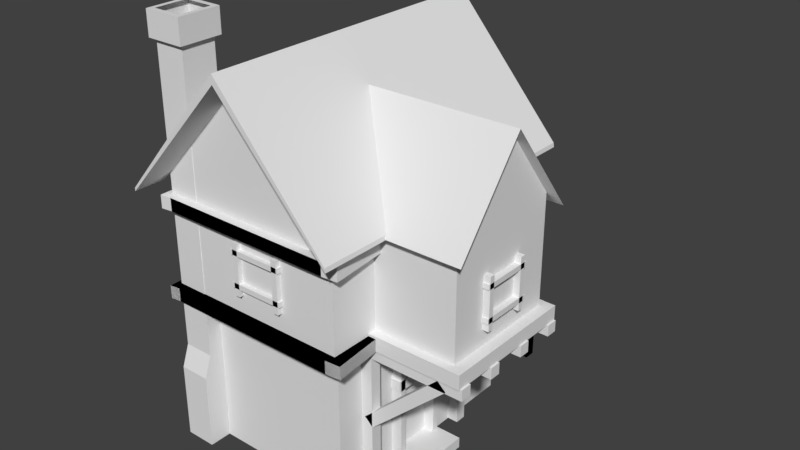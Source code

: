 # Source: house.blend  (saved by Blender 2.78.0; exported with 4.5.12 LTS)
import bpy
from mathutils import Matrix  # noqa: F401  (used for matrix-valued properties, if any)

bpy.ops.wm.read_factory_settings(use_empty=True)
scene = bpy.context.scene
scene.name = 'Scene'

# ---- collections
col_collection_1 = bpy.data.collections.new('Collection 1'); scene.collection.children.link(col_collection_1)

# ---- world
world_world = bpy.data.worlds.new('World'); scene.world = world_world
world_world.color = (0.05088, 0.05088, 0.05088)
world_world.use_sun_shadow = False
world_world.sun_shadow_jitter_overblur = 0.0
world_world.cycles.sampling_method = 'MANUAL'

# ---- meshes
me_cube_001 = bpy.data.meshes.new('Cube.001')
me_cube_001.from_pydata([(-1.377, -1.865, 0.008113), (-1.377, -1.865, 2.483), (-1.377, 1.865, 0.008113), (-1.377, 1.865, 2.483), (1.295, -1.865, 0.008113), (1.295, -1.865, 2.483), (1.295, 1.865, 0.008113), (1.295, 1.865, 2.483), (-1.377, -1.865, 2.483), (-1.377, 1.865, 2.483), (1.295, -1.865, 2.483), (1.295, 1.865, 2.483), (-1.546, -2.1, 2.483), (-1.546, 2.1, 2.483), (1.464, -2.1, 2.483), (1.464, 2.1, 2.483), (-1.546, -2.1, 4.59), (-1.546, 2.1, 4.59), (1.464, -2.1, 4.59), (1.464, 2.1, 4.59), (-0.04098, -2.1, 6.235), (-0.04098, 2.1, 6.235), (-1.877, -2.563, 4.297), (-1.877, 2.563, 4.297), (1.795, 2.563, 4.297), (1.795, -2.563, 4.297), (-0.04098, -2.563, 6.305), (-0.04098, 2.563, 6.305), (-1.874, -2.563, 4.355), (-1.874, 2.563, 4.355), (1.784, 2.563, 4.366), (1.784, -2.563, 4.366), (-0.04098, -2.563, 6.454), (-0.04098, 2.563, 6.454), (2.842, -0.2736, 5.798), (3.024, 0.8948, 4.311), (0.5012, 0.8948, 4.311), (0.6829, 0.7264, 4.518), (2.842, 0.7264, 4.518), (0.6829, -1.274, 4.518), (2.842, -1.274, 4.518), (2.842, 0.7264, 4.518), (2.842, 0.7264, 2.73), (2.842, -1.274, 4.518), (2.842, -1.274, 2.73), (0.6829, 0.7264, 4.518), (0.6829, 0.7264, 2.73), (0.6829, -1.274, 4.518), (0.6829, -1.274, 2.73), (3.024, -1.442, 4.311), (0.5012, -1.442, 4.311), (0.5012, -0.2736, 5.807), (3.024, -0.2736, 5.807), (0.5012, -0.2736, 5.807), (3.024, -0.2736, 5.807), (0.6829, -1.274, 2.484), (2.842, -1.274, 2.484), (2.842, 0.7264, 2.484), (0.6829, 0.7264, 2.484), (-1.151, 2.004, 2.612), (-1.151, 2.004, 2.992), (-1.151, 3.181, 2.612), (-1.151, 3.181, 2.992), (1.304, 2.004, 2.612), (1.304, 2.004, 2.992), (1.304, 3.181, 2.612), (1.304, 3.181, 2.992), (-1.014, 2.07, 2.992), (-1.014, 3.115, 2.992), (1.167, 2.07, 2.992), (1.167, 3.115, 2.992), (-0.9893, 2.082, 2.992), (-0.9893, 3.104, 2.992), (1.142, 2.082, 2.992), (1.142, 3.104, 2.992), (-1.546, 2.1, 2.483), (1.464, 2.1, 2.483), (-1.546, 2.1, 4.59), (1.464, 2.1, 4.59), (-0.4488, 2.1, 3.997), (-0.4488, 2.1, 2.615), (0.4372, 2.1, 2.615), (0.4372, 2.1, 3.997), (-0.4488, 1.714, 3.997), (-0.4488, 1.714, 2.615), (0.4372, 1.714, 2.615), (0.4372, 1.714, 3.997), (-1.519, -2.242, 2.475), (-1.519, -2.242, 2.691), (-1.535, -2.079, 2.475), (-1.535, -2.079, 2.691), (1.416, -2.242, 2.475), (1.416, -2.242, 2.691), (1.401, -2.079, 2.475), (1.401, -2.079, 2.691), (-1.529, -2.242, 2.475), (-1.529, -2.242, 2.691), (1.406, -2.242, 2.475), (1.406, -2.242, 2.691), (-1.519, -2.242, 2.475), (-1.53, -2.24, 2.475), (-1.53, -2.24, 2.691), (-1.706, -2.262, 2.475), (-1.706, -2.262, 2.691), (-1.53, 1.967, 2.475), (-1.53, 1.967, 2.691), (-1.706, 1.945, 2.475), (-1.706, 1.945, 2.691), (-1.726, 2.084, 2.691), (-1.726, 2.084, 2.475), (-1.55, 2.106, 2.475), (-1.55, 2.106, 2.691), (1.654, -2.059, 2.691), (1.654, -2.059, 2.475), (1.669, -2.222, 2.475), (1.669, -2.222, 2.691), (1.401, -2.079, 2.691), (1.401, -2.079, 2.475), (1.654, -2.059, 2.691), (1.654, -2.059, 2.475), (1.324, -1.26, 2.691), (1.324, -1.26, 2.475), (1.577, -1.24, 2.691), (1.577, -1.24, 2.475), (0.6829, -1.418, 2.73), (2.842, -1.418, 2.73), (0.6829, -1.418, 2.484), (2.842, -1.418, 2.484), (0.6829, -1.418, 2.73), (2.842, -1.418, 2.73), (0.6829, -1.418, 2.484), (2.842, -1.418, 2.484), (3.031, -1.274, 2.484), (3.031, -1.274, 2.73), (3.031, -1.418, 2.484), (3.031, -1.418, 2.73), (2.842, 0.8579, 2.484), (2.842, 0.8579, 2.73), (3.031, 0.8579, 2.484), (3.031, 0.8579, 2.73), (2.842, 0.8622, 2.73), (0.6829, 0.8622, 2.73), (2.842, 0.8622, 2.484), (0.6829, 0.8622, 2.484), (-1.747, 2.232, 2.691), (-1.747, 2.232, 2.475), (-1.571, 2.254, 2.475), (-1.571, 2.254, 2.691), (-1.55, 2.106, 2.691), (-1.55, 2.106, 2.475), (-1.571, 2.254, 2.691), (-1.571, 2.254, 2.475), (-1.55, 2.106, 2.691), (-1.55, 2.106, 2.475), (-1.571, 2.254, 2.691), (-1.571, 2.254, 2.475), (1.466, 2.106, 2.691), (1.466, 2.106, 2.475), (1.445, 2.254, 2.691), (1.445, 2.254, 2.475), (1.601, 2.122, 2.691), (1.601, 2.122, 2.475), (1.579, 2.271, 2.691), (1.579, 2.271, 2.475), (1.656, 0.8023, 2.691), (1.656, 0.8023, 2.475), (1.791, 0.8191, 2.691), (1.791, 0.8191, 2.475), (-1.519, -2.242, 2.475), (-1.519, -2.242, 2.691), (-1.535, -2.079, 2.475), (-1.535, -2.079, 2.691), (1.416, -2.242, 2.475), (1.416, -2.242, 2.691), (1.401, -2.079, 2.475), (1.401, -2.079, 2.691), (-1.529, -2.242, 2.475), (-1.529, -2.242, 2.691), (1.406, -2.242, 2.475), (1.406, -2.242, 2.691), (-1.53, -2.24, 2.475), (-1.53, -2.24, 2.691), (-1.706, -2.262, 2.475), (-1.706, -2.262, 2.691), (-1.53, 1.967, 2.475), (-1.53, 1.967, 2.691), (-1.706, 1.945, 2.475), (-1.706, 1.945, 2.691), (-1.726, 2.084, 2.691), (-1.726, 2.084, 2.475), (-1.55, 2.106, 2.475), (-1.55, 2.106, 2.691), (1.654, -2.059, 2.691), (1.654, -2.059, 2.475), (1.669, -2.222, 2.475), (1.669, -2.222, 2.691), (1.401, -2.079, 2.691), (1.401, -2.079, 2.475), (1.654, -2.059, 2.691), (1.654, -2.059, 2.475), (1.324, -1.26, 2.691), (1.324, -1.26, 2.475), (1.577, -1.24, 2.691), (1.577, -1.24, 2.475), (3.031, -1.418, 2.484), (-1.747, 2.232, 2.691), (-1.747, 2.232, 2.475), (-1.571, 2.254, 2.475), (-1.571, 2.254, 2.691), (-1.55, 2.106, 2.691), (-1.55, 2.106, 2.475), (-1.571, 2.254, 2.691), (-1.571, 2.254, 2.475), (-1.55, 2.106, 2.691), (-1.55, 2.106, 2.475), (-1.571, 2.254, 2.691), (-1.571, 2.254, 2.475), (1.466, 2.106, 2.691), (1.466, 2.106, 2.475), (1.445, 2.254, 2.691), (1.445, 2.254, 2.475), (1.601, 2.122, 2.691), (1.601, 2.122, 2.475), (1.579, 2.271, 2.691), (1.579, 2.271, 2.475), (1.656, 0.8023, 2.691), (1.656, 0.8023, 2.475), (1.791, 0.8191, 2.691), (1.791, 0.8191, 2.475), (-1.519, -2.242, 3.97), (-1.519, -2.242, 4.186), (-1.535, -2.079, 3.97), (-1.535, -2.079, 4.186), (1.416, -2.242, 3.97), (1.416, -2.242, 4.186), (1.401, -2.079, 3.97), (1.401, -2.079, 4.186), (-1.529, -2.242, 3.97), (-1.529, -2.242, 4.186), (1.406, -2.242, 3.97), (1.406, -2.242, 4.186), (-1.53, -2.24, 3.97), (-1.53, -2.24, 4.186), (-1.706, -2.262, 3.97), (-1.706, -2.262, 4.186), (-1.53, 1.967, 3.97), (-1.53, 1.967, 4.186), (-1.706, 1.945, 3.97), (-1.706, 1.945, 4.186), (-1.726, 2.084, 4.186), (-1.726, 2.084, 3.97), (-1.55, 2.106, 3.97), (-1.55, 2.106, 4.186), (1.654, -2.059, 4.186), (1.654, -2.059, 3.97), (1.669, -2.222, 3.97), (1.669, -2.222, 4.186), (1.401, -2.079, 4.186), (1.401, -2.079, 3.97), (1.654, -2.059, 4.186), (1.654, -2.059, 3.97), (1.324, -1.26, 4.186), (1.324, -1.26, 3.97), (1.577, -1.24, 4.186), (1.577, -1.24, 3.97), (3.031, -1.418, 3.979), (-1.747, 2.232, 4.186), (-1.747, 2.232, 3.97), (-1.571, 2.254, 3.97), (-1.571, 2.254, 4.186), (-1.55, 2.106, 4.186), (-1.55, 2.106, 3.97), (-1.571, 2.254, 4.186), (-1.571, 2.254, 3.97), (-1.55, 2.106, 4.186), (-1.55, 2.106, 3.97), (-1.571, 2.254, 4.186), (-1.571, 2.254, 3.97), (1.466, 2.106, 4.186), (1.466, 2.106, 3.97), (1.445, 2.254, 4.186), (1.445, 2.254, 3.97), (1.601, 2.122, 4.186), (1.601, 2.122, 3.97), (1.579, 2.271, 4.186), (1.579, 2.271, 3.97), (1.656, 0.8023, 4.186), (1.656, 0.8023, 3.97), (1.791, 0.8191, 4.186), (1.791, 0.8191, 3.97), (1.22, -1.387, 2.308), (1.22, -1.387, 2.493), (1.22, -1.202, 2.308), (1.22, -1.202, 2.493), (1.42, -1.387, 2.308), (1.42, -1.387, 2.493), (1.42, -1.202, 2.308), (1.42, -1.202, 2.493), (3.06, -1.202, 2.493), (3.06, -1.202, 2.308), (3.06, -1.387, 2.308), (3.06, -1.387, 2.493), (1.22, -0.7305, 2.308), (1.22, -0.7305, 2.493), (1.22, -0.5454, 2.308), (1.22, -0.5454, 2.493), (1.42, -0.7305, 2.308), (1.42, -0.7305, 2.493), (1.42, -0.5454, 2.308), (1.42, -0.5454, 2.493), (3.06, -0.5454, 2.493), (3.06, -0.5454, 2.308), (3.06, -0.7305, 2.308), (3.06, -0.7305, 2.493), (1.22, -0.02936, 2.308), (1.22, -0.02936, 2.493), (1.22, 0.1558, 2.308), (1.22, 0.1558, 2.493), (1.42, -0.02936, 2.308), (1.42, -0.02936, 2.493), (1.42, 0.1558, 2.308), (1.42, 0.1558, 2.493), (3.06, 0.1558, 2.493), (3.06, 0.1558, 2.308), (3.06, -0.02936, 2.308), (3.06, -0.02936, 2.493), (1.22, 0.667, 2.308), (1.22, 0.667, 2.493), (1.22, 0.8522, 2.308), (1.22, 0.8522, 2.493), (1.42, 0.667, 2.308), (1.42, 0.667, 2.493), (1.42, 0.8522, 2.308), (1.42, 0.8522, 2.493), (3.06, 0.8522, 2.493), (3.06, 0.8522, 2.308), (3.06, 0.667, 2.308), (3.06, 0.667, 2.493), (1.283, -1.387, 2.326), (1.483, -1.387, 2.326), (1.283, -1.202, 2.326), (1.483, -1.202, 2.326), (1.283, -1.387, 2.141), (1.483, -1.387, 2.141), (1.283, -1.202, 2.141), (1.483, -1.202, 2.141), (1.483, -1.202, 0.6225), (1.283, -1.202, 0.6225), (1.283, -1.387, 0.6225), (1.483, -1.387, 0.6225), (1.483, -1.202, 0.6225), (1.283, -1.202, 0.6225), (1.283, -1.387, 0.6225), (1.483, -1.387, 0.6225), (1.483, -1.202, 0.6225), (1.283, -1.202, 0.6225), (1.283, -1.387, 0.6225), (1.483, -1.387, 0.6225), (1.483, -1.202, 2.141), (1.483, -1.387, 2.141), (1.483, -1.202, 0.6225), (1.483, -1.387, 0.6225), (1.483, -1.202, 0.01902), (1.283, -1.202, 0.01902), (1.283, -1.387, 0.01902), (1.483, -1.387, 0.01902), (1.283, 0.673, 2.326), (1.483, 0.673, 2.326), (1.283, 0.8582, 2.326), (1.483, 0.8582, 2.326), (1.283, 0.673, 2.141), (1.483, 0.673, 2.141), (1.283, 0.8582, 2.141), (1.483, 0.8582, 2.141), (1.483, 0.8582, 0.6225), (1.283, 0.8582, 0.6225), (1.283, 0.673, 0.6225), (1.483, 0.673, 0.6225), (1.483, 0.8582, 0.6225), (1.283, 0.8582, 0.6225), (1.283, 0.673, 0.6225), (1.483, 0.673, 0.6225), (1.483, 0.8582, 0.6225), (1.283, 0.8582, 0.6225), (1.283, 0.673, 0.6225), (1.483, 0.673, 0.6225), (1.483, 0.8582, 2.141), (1.483, 0.673, 2.141), (1.483, 0.8582, 0.6225), (1.483, 0.673, 0.6225), (1.483, 0.8582, 0.01902), (1.283, 0.8582, 0.01902), (1.283, 0.673, 0.01902), (1.483, 0.673, 0.01902), (1.49, -1.387, 1.125), (1.348, -1.387, 1.256), (1.49, -1.202, 1.125), (1.348, -1.202, 1.256), (1.631, -1.387, 1.256), (1.49, -1.387, 1.387), (1.631, -1.202, 1.256), (1.49, -1.202, 1.387), (2.649, -1.202, 2.461), (2.79, -1.202, 2.33), (2.79, -1.387, 2.33), (2.649, -1.387, 2.461), (1.49, 0.6702, 1.125), (1.348, 0.6702, 1.256), (1.49, 0.8553, 1.125), (1.348, 0.8553, 1.256), (1.631, 0.6702, 1.256), (1.49, 0.6702, 1.387), (1.631, 0.8553, 1.256), (1.49, 0.8553, 1.387), (2.649, 0.8553, 2.461), (2.79, 0.8553, 2.33), (2.79, 0.6702, 2.33), (2.649, 0.6702, 2.461), (1.472, 0.1992, 0.1869), (1.472, 0.1992, 0.008573), (1.472, -0.7381, 0.1869), (1.472, -0.7381, 0.008573), (1.273, 0.1992, 0.1869), (1.273, 0.1992, 0.008573), (1.273, -0.7381, 0.1869), (1.273, -0.7381, 0.008573), (1.273, -0.7381, 1.371), (1.273, -0.7381, 1.549), (1.273, 0.1992, 1.371), (1.273, 0.1992, 1.549), (1.472, -0.7381, 1.371), (1.472, -0.7381, 1.549), (1.472, 0.1992, 1.371), (1.472, 0.1992, 1.549), (1.273, -0.6202, 0.01401), (1.273, -0.715, 0.01401), (1.273, -0.6202, 1.778), (1.273, -0.715, 1.778), (1.472, -0.6202, 0.01401), (1.472, -0.715, 0.01401), (1.472, -0.6202, 1.778), (1.472, -0.715, 1.778), (1.273, 0.1562, 0.01401), (1.273, 0.06144, 0.01401), (1.273, 0.1562, 1.778), (1.273, 0.06144, 1.778), (1.472, 0.1562, 0.01401), (1.472, 0.06144, 0.01401), (1.472, 0.1562, 1.778), (1.472, 0.06144, 1.778), (2.948, 0.1505, 3.202), (2.948, 0.1505, 3.116), (2.948, -0.6981, 3.202), (2.948, -0.6981, 3.116), (2.818, 0.1505, 3.202), (2.818, 0.1505, 3.116), (2.818, -0.6981, 3.202), (2.818, -0.6981, 3.116), (2.818, -0.6981, 3.646), (2.818, -0.6981, 3.731), (2.818, 0.1505, 3.646), (2.818, 0.1505, 3.731), (2.948, -0.6981, 3.646), (2.948, -0.6981, 3.731), (2.948, 0.1505, 3.646), (2.948, 0.1505, 3.731), (2.818, -0.5914, 2.993), (2.818, -0.6772, 2.993), (2.818, -0.5914, 3.841), (2.818, -0.6772, 3.841), (2.948, -0.5914, 2.993), (2.948, -0.6772, 2.993), (2.948, -0.5914, 3.841), (2.948, -0.6772, 3.841), (2.818, 0.1116, 2.993), (2.818, 0.02583, 2.993), (2.818, 0.1116, 3.841), (2.818, 0.02583, 3.841), (2.948, 0.1116, 2.993), (2.948, 0.02583, 2.993), (2.948, 0.1116, 3.841), (2.948, 0.02583, 3.841), (-1.316, -0.632, 2.04), (-1.316, -0.7836, 2.04), (-1.316, -0.632, 0.9128), (-1.316, -0.7836, 0.9128), (-1.446, 0.61, 2.04), (-1.446, 0.4584, 2.04), (-1.446, 0.61, 0.9128), (-1.446, 0.4584, 0.9128), (-1.316, 0.61, 2.04), (-1.316, 0.4584, 2.04), (-1.316, 0.61, 0.9128), (-1.316, 0.4584, 0.9128), (-1.446, -0.8523, 1.894), (-1.446, -0.8523, 1.78), (-1.446, 0.6469, 1.894), (-1.446, 0.6469, 1.78), (-1.316, -0.8523, 1.894), (-1.316, -0.8523, 1.78), (-1.316, 0.6469, 1.894), (-1.316, 0.6469, 1.78), (-1.316, 0.6469, 1.077), (-1.316, 0.6469, 1.191), (-1.316, -0.8523, 1.077), (-1.316, -0.8523, 1.191), (-1.446, 0.6469, 1.077), (-1.446, 0.6469, 1.191), (-1.446, -0.8523, 1.077), (-1.446, -0.8523, 1.191), (1.885, 0.1992, 0.008573), (1.885, 0.1992, 0.1869), (1.885, -0.7381, 0.008573), (1.885, -0.7381, 0.1869), (-0.4001, -2.056, 3.202), (-0.4001, -2.056, 3.116), (0.516, -2.056, 3.202), (0.516, -2.056, 3.116), (-0.4001, -2.176, 3.202), (-0.4001, -2.176, 3.116), (0.516, -2.176, 3.202), (0.516, -2.176, 3.116), (0.516, -2.176, 3.646), (0.516, -2.176, 3.731), (-0.4001, -2.176, 3.646), (-0.4001, -2.176, 3.731), (0.516, -2.056, 3.646), (0.516, -2.056, 3.731), (-0.4001, -2.056, 3.646), (-0.4001, -2.056, 3.731), (0.4008, -2.176, 2.993), (0.4934, -2.176, 2.993), (0.4008, -2.176, 3.841), (0.4934, -2.176, 3.841), (0.4008, -2.056, 2.993), (0.4934, -2.056, 2.993), (0.4008, -2.056, 3.841), (0.4934, -2.056, 3.841), (-0.3582, -2.176, 2.993), (-0.2655, -2.176, 2.993), (-0.3582, -2.176, 3.841), (-0.2655, -2.176, 3.841), (-0.3582, -2.056, 2.993), (-0.2655, -2.056, 2.993), (-0.3582, -2.056, 3.841), (-0.2655, -2.056, 3.841), (-1.446, -0.7836, 0.9128), (-1.446, -0.632, 0.9128), (-1.446, -0.7836, 2.04), (-1.446, -0.632, 2.04), (-0.6586, 1.865, 2.046), (-0.6586, 1.865, 0.5879), (0.4608, 1.865, 0.5879), (0.4608, 1.865, 2.046), (0.7917, 2.897, 0.2149), (0.7917, 2.897, 0.01314), (0.7917, 1.758, 0.2149), (0.7917, 1.758, 0.01314), (-1.367, 2.897, 0.2149), (-1.367, 2.897, 0.01314), (-1.367, 1.758, 0.2149), (-1.367, 1.758, 0.01314), (0.7143, 1.795, 0.2149), (0.7143, 2.64, 0.2149), (-0.8806, 2.64, 0.2149), (-0.8806, 1.795, 0.2149), (-1.103, 2.758, 0.2149), (0.7653, 2.758, 0.2149), (-1.103, 1.781, 0.2149), (0.7653, 1.781, 0.2149), (0.7143, 1.795, 0.2149), (-0.8806, 1.795, 0.2149), (0.7143, 2.64, 0.2149), (-0.8806, 2.64, 0.2149), (0.7143, 1.795, 0.5859), (-0.8806, 1.795, 0.5859), (0.7143, 2.64, 0.5859), (-0.8806, 2.64, 0.5859), (-0.8806, 2.64, 0.3641), (0.7143, 2.64, 0.3641), (-0.8806, 1.795, 0.3641), (-1.103, 1.781, 0.3641), (-1.103, 2.758, 0.3641), (0.7653, 2.758, 0.3641), (0.7933, 2.64, 0.2149), (0.7933, 1.795, 0.2149), (0.7933, 2.64, 0.5859), (0.7933, 1.795, 0.5859), (1.079, 2.963, 2.434), (1.079, 2.963, 2.626), (1.079, 3.155, 2.434), (1.079, 3.155, 2.626), (1.286, 2.963, 2.434), (1.286, 2.963, 2.626), (1.286, 3.155, 2.434), (1.286, 3.155, 2.626), (1.079, 3.155, 2.434), (1.079, 2.963, 2.434), (1.286, 3.155, 2.434), (1.286, 2.963, 2.434), (1.079, 3.155, 0.08616), (1.079, 2.963, 0.08616), (1.286, 3.155, 0.08616), (1.286, 2.963, 0.08616), (-1.137, 3.155, 2.434), (-1.137, 2.963, 2.434), (-0.9292, 3.155, 2.434), (-0.9292, 2.963, 2.434), (-1.137, 3.155, 0.08616), (-1.137, 2.963, 0.08616), (-0.9292, 3.155, 0.08616), (-0.9292, 2.963, 0.08616), (-1.137, 3.155, -0.003992), (-1.137, 2.963, -0.003992), (-0.9292, 3.155, -0.003992), (-0.9292, 2.963, -0.003992), (1.286, 2.963, -0.003992), (1.286, 3.155, -0.003992), (1.079, 2.963, -0.003992), (1.079, 3.155, -0.003992), (1.286, 2.963, 0.08616), (1.286, 3.155, 0.08616), (1.079, 2.963, 0.08616), (1.079, 3.155, 0.08616), (1.286, 2.963, 2.434), (1.286, 3.155, 2.434), (1.079, 2.963, 2.434), (1.079, 3.155, 2.434), (1.286, 3.155, 2.626), (1.286, 3.155, 2.434), (1.286, 2.963, 2.626), (1.286, 2.963, 2.434), (1.079, 3.155, 2.626), (1.079, 3.155, 2.434), (1.079, 2.963, 2.626), (1.079, 2.963, 2.434), (1.079, 3.155, -0.003992), (1.079, 2.963, -0.003992), (1.286, 3.155, -0.003992), (1.286, 2.963, -0.003992), (-0.9292, 3.155, 2.626), (-0.9292, 3.155, 2.434), (-0.9292, 2.963, 2.626), (-0.9292, 2.963, 2.434), (-1.137, 3.155, 2.626), (-1.137, 3.155, 2.434), (-1.137, 2.963, 2.626), (-1.137, 2.963, 2.434), (-1.633, -2.238, 0.01024), (-1.633, -2.238, 1.258), (-1.633, -1.281, 0.01024), (-1.633, -1.281, 1.258), (-1.122, -2.238, 0.01024), (-1.122, -2.238, 1.258), (-1.122, -1.54, 0.01024), (-1.122, -1.54, 1.258), (-1.122, -1.54, 1.258), (-1.633, -2.109, 6.485), (-1.633, -1.54, 6.485), (-1.122, -1.54, 6.485), (-1.122, -2.109, 6.485), (-1.699, -2.182, 6.485), (-1.699, -1.466, 6.485), (-1.056, -1.466, 6.485), (-1.056, -2.182, 6.485), (-1.699, -2.182, 6.886), (-1.699, -1.466, 6.886), (-1.056, -1.466, 6.886), (-1.056, -2.182, 6.886), (-1.621, -2.095, 6.886), (-1.621, -1.553, 6.886), (-1.134, -1.553, 6.886), (-1.134, -2.095, 6.886), (-0.6586, 1.571, 2.046), (-0.6586, 1.571, 0.5879), (0.4608, 1.571, 0.5879), (0.4608, 1.571, 2.046), (-1.122, -2.109, 2.565), (-1.122, -2.109, 3.871), (-1.122, -2.109, 5.178), (-1.633, -2.109, 5.178), (-1.633, -2.109, 3.871), (-1.633, -2.109, 2.565), (-1.633, -1.54, 2.565), (-1.633, -1.54, 3.871), (-1.633, -1.54, 5.178), (-1.122, -1.54, 5.178), (-1.122, -1.54, 3.871), (-1.122, -1.54, 2.565), (-1.633, -2.109, 2.267), (-1.633, -2.109, 1.94), (-1.633, -2.109, 1.613), (-1.122, -1.54, 2.267), (-1.122, -1.54, 1.94), (-1.122, -1.54, 1.613), (-1.122, -2.109, 1.613), (-1.122, -2.109, 1.94), (-1.122, -2.109, 2.267), (-1.633, -1.54, 1.613), (-1.633, -1.54, 1.94), (-1.633, -1.54, 2.267)], [], [(0, 1, 3, 2), (3, 7, 553, 550), (6, 7, 5, 4), (4, 5, 1, 0), (2, 6, 4, 0), (7, 3, 9, 11), (10, 11, 15, 14), (5, 7, 11, 10), (3, 1, 8, 9), (1, 5, 10, 8), (13, 12, 16, 17), (9, 8, 12, 13), (8, 10, 14, 12), (11, 9, 13, 15), (16, 18, 20), (12, 14, 18, 16), (17, 19, 78, 77), (14, 15, 19, 18), (19, 17, 21), (16, 20, 26, 22), (20, 18, 25, 26), (26, 25, 31, 32), (25, 24, 30, 31), (18, 19, 24, 25), (21, 17, 23, 27), (17, 16, 22, 23), (19, 21, 27, 24), (31, 30, 33, 32), (29, 28, 32, 33), (22, 26, 32, 28), (23, 22, 28, 29), (27, 23, 29, 33), (24, 27, 33, 30), (50, 49, 52, 51), (47, 43, 40, 39), (43, 41, 38, 40), (41, 45, 37, 38), (40, 38, 34), (58, 46, 141, 143), (46, 45, 41, 42), (44, 43, 47, 48), (42, 41, 43, 44), (39, 40, 49, 50), (35, 36, 51, 52), (38, 37, 36, 35), (34, 38, 35, 52), (40, 34, 52, 49), (52, 51, 53, 54), (58, 57, 56, 55), (56, 44, 137, 136), (42, 44, 56, 57), (59, 60, 62, 61), (61, 62, 66, 65), (65, 66, 64, 63), (13, 17, 77, 75), (61, 65, 63, 59), (64, 66, 70, 69), (68, 67, 71, 72), (62, 60, 67, 68), (19, 15, 76, 78), (66, 62, 68, 70), (15, 13, 75, 76), (77, 78, 82, 79), (70, 68, 72, 74), (69, 70, 74, 73), (81, 80, 84, 85), (78, 76, 81, 82), (76, 75, 80, 81), (75, 77, 79, 80), (85, 84, 83, 86), (79, 82, 86, 83), (80, 79, 83, 84), (82, 81, 85, 86), (87, 88, 90, 89), (89, 90, 94, 93), (91, 93, 113, 114), (91, 92, 88, 87), (89, 93, 91, 87), (94, 90, 88, 92), (97, 98, 96, 95), (100, 101, 103, 102), (102, 103, 107, 106), (105, 104, 110, 111), (104, 105, 101, 100), (102, 106, 104, 100), (107, 103, 101, 105), (110, 109, 145, 146), (104, 106, 109, 110), (107, 105, 111, 108), (106, 107, 108, 109), (113, 112, 115, 114), (94, 92, 115, 112), (113, 93, 117, 119), (92, 91, 114, 115), (116, 118, 122, 120), (112, 113, 119, 118), (94, 112, 118, 116), (93, 94, 116, 117), (121, 120, 122, 123), (118, 119, 123, 122), (119, 117, 121, 123), (117, 116, 120, 121), (124, 126, 130, 128), (48, 55, 126, 124), (44, 48, 124, 125), (55, 56, 127, 126), (129, 128, 130, 131), (125, 124, 128, 129), (127, 125, 129, 131), (126, 127, 131, 130), (132, 133, 135, 134), (127, 56, 132, 134), (125, 127, 134, 135), (44, 125, 135, 133), (136, 137, 139, 138), (44, 133, 139, 137), (133, 132, 138, 139), (132, 56, 136, 138), (141, 140, 142, 143), (57, 58, 143, 142), (46, 42, 140, 141), (42, 57, 142, 140), (145, 144, 147, 146), (108, 111, 147, 144), (109, 108, 144, 145), (147, 111, 148, 150), (150, 148, 152, 154), (110, 146, 151, 149), (146, 147, 150, 151), (111, 110, 149, 148), (155, 154, 158, 159), (151, 150, 154, 155), (149, 151, 155, 153), (148, 149, 153, 152), (157, 159, 163, 161), (153, 155, 159, 157), (152, 153, 157, 156), (154, 152, 156, 158), (160, 161, 163, 162), (157, 161, 167, 165), (158, 156, 160, 162), (159, 158, 162, 163), (164, 165, 167, 166), (156, 157, 165, 164), (160, 156, 164, 166), (161, 160, 166, 167), (168, 169, 171, 170), (170, 171, 175, 174), (172, 174, 193, 194), (172, 173, 169, 168), (170, 174, 172, 168), (175, 171, 169, 173), (178, 179, 177, 176), (180, 181, 183, 182), (182, 183, 187, 186), (185, 184, 190, 191), (184, 185, 181, 180), (182, 186, 184, 180), (187, 183, 181, 185), (190, 189, 206, 207), (184, 186, 189, 190), (187, 185, 191, 188), (186, 187, 188, 189), (193, 192, 195, 194), (175, 173, 195, 192), (193, 174, 197, 199), (173, 172, 194, 195), (196, 198, 202, 200), (192, 193, 199, 198), (175, 192, 198, 196), (174, 175, 196, 197), (201, 200, 202, 203), (198, 199, 203, 202), (199, 197, 201, 203), (197, 196, 200, 201), (206, 205, 208, 207), (188, 191, 208, 205), (189, 188, 205, 206), (208, 191, 209, 211), (211, 209, 213, 215), (190, 207, 212, 210), (207, 208, 211, 212), (191, 190, 210, 209), (216, 215, 219, 220), (212, 211, 215, 216), (210, 212, 216, 214), (209, 210, 214, 213), (218, 220, 224, 222), (214, 216, 220, 218), (213, 214, 218, 217), (215, 213, 217, 219), (221, 222, 224, 223), (218, 222, 228, 226), (219, 217, 221, 223), (220, 219, 223, 224), (225, 226, 228, 227), (217, 218, 226, 225), (221, 217, 225, 227), (222, 221, 227, 228), (229, 230, 232, 231), (231, 232, 236, 235), (233, 235, 254, 255), (233, 234, 230, 229), (231, 235, 233, 229), (236, 232, 230, 234), (239, 240, 238, 237), (241, 242, 244, 243), (243, 244, 248, 247), (246, 245, 251, 252), (245, 246, 242, 241), (243, 247, 245, 241), (248, 244, 242, 246), (251, 250, 267, 268), (245, 247, 250, 251), (248, 246, 252, 249), (247, 248, 249, 250), (254, 253, 256, 255), (236, 234, 256, 253), (254, 235, 258, 260), (234, 233, 255, 256), (257, 259, 263, 261), (253, 254, 260, 259), (236, 253, 259, 257), (235, 236, 257, 258), (262, 261, 263, 264), (259, 260, 264, 263), (260, 258, 262, 264), (258, 257, 261, 262), (267, 266, 269, 268), (249, 252, 269, 266), (250, 249, 266, 267), (269, 252, 270, 272), (272, 270, 274, 276), (251, 268, 273, 271), (268, 269, 272, 273), (252, 251, 271, 270), (277, 276, 280, 281), (273, 272, 276, 277), (271, 273, 277, 275), (270, 271, 275, 274), (279, 281, 285, 283), (275, 277, 281, 279), (274, 275, 279, 278), (276, 274, 278, 280), (282, 283, 285, 284), (279, 283, 289, 287), (280, 278, 282, 284), (281, 280, 284, 285), (286, 287, 289, 288), (278, 279, 287, 286), (282, 278, 286, 288), (283, 282, 288, 289), (299, 298, 301, 300), (292, 293, 297, 296), (296, 297, 298, 299), (294, 295, 291, 290), (292, 296, 294, 290), (297, 293, 291, 295), (295, 294, 300, 301), (294, 296, 299, 300), (297, 295, 301, 298), (311, 310, 313, 312), (304, 305, 309, 308), (308, 309, 310, 311), (306, 307, 303, 302), (304, 308, 306, 302), (309, 305, 303, 307), (307, 306, 312, 313), (306, 308, 311, 312), (309, 307, 313, 310), (323, 322, 325, 324), (316, 317, 321, 320), (320, 321, 322, 323), (318, 319, 315, 314), (316, 320, 318, 314), (321, 317, 315, 319), (319, 318, 324, 325), (318, 320, 323, 324), (321, 319, 325, 322), (335, 334, 337, 336), (328, 329, 333, 332), (332, 333, 334, 335), (330, 331, 327, 326), (328, 332, 330, 326), (333, 329, 327, 331), (331, 330, 336, 337), (330, 332, 335, 336), (333, 331, 337, 334), (346, 349, 353, 350), (340, 341, 345, 344), (344, 345, 346, 347), (342, 343, 339, 338), (340, 344, 342, 338), (345, 341, 339, 343), (343, 342, 348, 349), (342, 344, 347, 348), (349, 346, 360, 361), (353, 352, 356, 357), (347, 346, 350, 351), (349, 348, 352, 353), (348, 347, 351, 352), (354, 357, 365, 362), (352, 351, 355, 356), (350, 353, 357, 354), (351, 350, 354, 355), (358, 359, 361, 360), (345, 343, 359, 358), (343, 349, 361, 359), (346, 345, 358, 360), (363, 362, 365, 364), (355, 354, 362, 363), (357, 356, 364, 365), (356, 355, 363, 364), (374, 377, 381, 378), (368, 369, 373, 372), (372, 373, 374, 375), (370, 371, 367, 366), (368, 372, 370, 366), (373, 369, 367, 371), (371, 370, 376, 377), (370, 372, 375, 376), (377, 374, 388, 389), (381, 380, 384, 385), (375, 374, 378, 379), (377, 376, 380, 381), (376, 375, 379, 380), (382, 385, 393, 390), (380, 379, 383, 384), (378, 381, 385, 382), (379, 378, 382, 383), (386, 387, 389, 388), (373, 371, 387, 386), (371, 377, 389, 387), (374, 373, 386, 388), (391, 390, 393, 392), (383, 382, 390, 391), (385, 384, 392, 393), (384, 383, 391, 392), (403, 402, 405, 404), (396, 397, 401, 400), (400, 401, 402, 403), (398, 399, 395, 394), (396, 400, 398, 394), (401, 397, 395, 399), (399, 398, 404, 405), (398, 400, 403, 404), (401, 399, 405, 402), (415, 414, 417, 416), (408, 409, 413, 412), (412, 413, 414, 415), (410, 411, 407, 406), (408, 412, 410, 406), (413, 409, 407, 411), (411, 410, 416, 417), (410, 412, 415, 416), (413, 411, 417, 414), (418, 422, 424, 420), (423, 419, 421, 425), (421, 420, 424, 425), (420, 421, 512, 513), (423, 422, 418, 419), (425, 424, 422, 423), (426, 427, 429, 428), (428, 429, 433, 432), (432, 433, 431, 430), (430, 431, 427, 426), (428, 432, 430, 426), (433, 429, 427, 431), (434, 435, 437, 436), (436, 437, 441, 440), (440, 441, 439, 438), (438, 439, 435, 434), (436, 440, 438, 434), (441, 437, 435, 439), (442, 443, 445, 444), (444, 445, 449, 448), (448, 449, 447, 446), (446, 447, 443, 442), (444, 448, 446, 442), (449, 445, 443, 447), (450, 454, 456, 452), (455, 451, 453, 457), (453, 452, 456, 457), (451, 450, 452, 453), (455, 454, 450, 451), (457, 456, 454, 455), (458, 459, 461, 460), (460, 461, 465, 464), (464, 465, 463, 462), (462, 463, 459, 458), (460, 464, 462, 458), (465, 461, 459, 463), (466, 467, 469, 468), (468, 469, 473, 472), (472, 473, 471, 470), (470, 471, 467, 466), (468, 472, 470, 466), (473, 469, 467, 471), (474, 475, 477, 476), (476, 477, 481, 480), (480, 481, 479, 478), (478, 479, 475, 474), (476, 480, 478, 474), (481, 477, 475, 479), (483, 482, 549, 548), (485, 484, 482, 483), (486, 490, 492, 488), (491, 487, 489, 493), (489, 488, 492, 493), (487, 486, 488, 489), (491, 490, 486, 487), (493, 492, 490, 491), (494, 498, 500, 496), (499, 495, 497, 501), (497, 496, 500, 501), (495, 494, 496, 497), (499, 498, 494, 495), (501, 500, 498, 499), (502, 503, 505, 504), (504, 505, 509, 508), (508, 509, 507, 506), (506, 507, 503, 502), (504, 508, 506, 502), (509, 505, 503, 507), (421, 419, 510, 512), (418, 420, 513, 511), (419, 418, 511, 510), (510, 511, 513, 512), (514, 518, 520, 516), (519, 515, 517, 521), (517, 516, 520, 521), (515, 514, 516, 517), (519, 518, 514, 515), (521, 520, 518, 519), (522, 523, 525, 524), (524, 525, 529, 528), (528, 529, 527, 526), (526, 527, 523, 522), (524, 528, 526, 522), (529, 525, 523, 527), (530, 531, 533, 532), (532, 533, 537, 536), (536, 537, 535, 534), (534, 535, 531, 530), (532, 536, 534, 530), (537, 533, 531, 535), (538, 539, 541, 540), (540, 541, 545, 544), (544, 545, 543, 542), (542, 543, 539, 538), (540, 544, 542, 538), (545, 541, 539, 543), (548, 549, 547, 546), (546, 547, 484, 485), (483, 548, 546, 485), (549, 482, 484, 547), (551, 550, 673, 674), (2, 3, 550, 551), (7, 6, 552, 553), (6, 2, 551, 552), (556, 554, 567, 569), (559, 555, 557, 561), (557, 556, 560, 561), (555, 554, 556, 557), (559, 558, 554, 555), (561, 560, 558, 559), (583, 582, 581, 580, 578, 579), (563, 564, 573, 572), (558, 560, 568, 566), (560, 556, 569, 568), (554, 558, 566, 567), (568, 569, 562, 565), (569, 567, 563, 562), (564, 563, 579, 578), (572, 573, 577, 576), (565, 562, 570, 571), (564, 565, 571, 573), (562, 563, 572, 570), (576, 577, 575, 574), (571, 570, 574, 575), (573, 571, 575, 577), (572, 576, 586, 584), (568, 565, 580, 581), (567, 566, 582, 583), (565, 564, 578, 580), (566, 568, 581, 582), (563, 567, 583, 579), (585, 584, 586, 587), (576, 574, 587, 586), (574, 570, 585, 587), (570, 572, 584, 585), (588, 589, 591, 590), (590, 591, 595, 594), (594, 595, 593, 592), (592, 593, 589, 588), (590, 594, 598, 596), (599, 597, 601, 603), (588, 590, 596, 597), (594, 592, 599, 598), (592, 588, 597, 599), (602, 603, 639, 638), (596, 598, 602, 600), (598, 599, 603, 602), (597, 596, 600, 601), (607, 605, 609, 611), (647, 645, 604, 605), (608, 610, 614, 612), (605, 604, 608, 609), (604, 606, 610, 608), (620, 622, 618, 616), (641, 643, 607, 606), (609, 608, 612, 613), (641, 640, 642, 643), (619, 617, 616, 618), (623, 621, 617, 619), (622, 623, 619, 618), (611, 609, 613, 615), (625, 624, 620, 621), (627, 625, 621, 623), (635, 633, 627, 626), (631, 635, 626, 624), (621, 620, 616, 617), (629, 628, 630, 631), (626, 627, 623, 622), (624, 626, 622, 620), (629, 631, 624, 625), (635, 634, 632, 633), (631, 630, 634, 635), (633, 632, 628, 629), (633, 629, 625, 627), (643, 647, 605, 607), (606, 607, 611, 610), (612, 614, 615, 613), (610, 611, 615, 614), (636, 638, 639, 637), (601, 600, 636, 637), (603, 601, 637, 639), (600, 602, 638, 636), (647, 646, 644, 645), (643, 642, 646, 647), (645, 644, 640, 641), (645, 641, 606, 604), (648, 649, 651, 650), (650, 651, 655, 654), (654, 655, 653, 652), (652, 653, 649, 648), (650, 654, 652, 648), (653, 655, 656), (680, 679, 660, 657), (655, 651, 656), (660, 659, 663, 664), (686, 685, 658, 659), (679, 686, 659, 660), (685, 680, 657, 658), (664, 663, 667, 668), (658, 657, 661, 662), (657, 660, 664, 661), (659, 658, 662, 663), (665, 668, 672, 669), (662, 661, 665, 666), (661, 664, 668, 665), (663, 662, 666, 667), (667, 666, 670, 671), (668, 667, 671, 672), (666, 665, 669, 670), (674, 673, 676, 675), (553, 552, 675, 676), (552, 551, 674, 675), (550, 553, 676, 673), (700, 689, 682, 683), (683, 682, 681, 684), (684, 681, 680, 685), (697, 692, 688, 677), (677, 688, 687, 678), (678, 687, 686, 679), (692, 700, 683, 688), (688, 683, 684, 687), (687, 684, 685, 686), (689, 697, 677, 682), (682, 677, 678, 681), (681, 678, 679, 680), (649, 653, 695, 691), (691, 695, 696, 690), (690, 696, 697, 689), (656, 651, 698, 694), (694, 698, 699, 693), (693, 699, 700, 692), (653, 656, 694, 695), (695, 694, 693, 696), (696, 693, 692, 697), (651, 649, 691, 698), (698, 691, 690, 699), (699, 690, 689, 700)])
me_cube_001.use_remesh_preserve_volume = False
me_cube_001.use_remesh_preserve_attributes = False
me_cube_001.use_mirror_vertex_groups = False
me_cube_001.update()

# ---- objects
ob_cube = bpy.data.objects.new('Cube', me_cube_001)

# ---- transforms, parenting, visibility, modifiers, constraints
ob_cube.location = (0.0, 0.0, 0.0)
ob_cube.lineart.crease_threshold = 0.0

# ---- collection membership
col_collection_1.objects.link(ob_cube)

# ---- scene / render settings (as saved in the file)
scene.frame_start = 1; scene.frame_end = 250; scene.frame_set(129)
scene.render.engine = 'BLENDER_EEVEE_NEXT'
scene.render.resolution_percentage = 50
scene.render.dither_intensity = 0.0
scene.cycles.use_denoising = False
scene.cycles.samples = 128
scene.cycles.sampling_pattern = 'TABULATED_SOBOL'
scene.cycles.light_sampling_threshold = 0.0
scene.cycles.use_adaptive_sampling = False
scene.cycles.use_light_tree = False
scene.cycles.blur_glossy = 0.0
scene.cycles.sample_clamp_indirect = 0.0
scene.view_settings.view_transform = 'Standard'
bpy.context.view_layer.update()

# ---- added for rendering (the .blend has no active camera and no usable light): camera, sun
cam_auto = bpy.data.cameras.new('AutoCamera')
cam_auto.lens = 50.0
cam_auto.sensor_width = 36.0
cam_auto.clip_end = 1000.0
ob_auto_camera = bpy.data.objects.new('AutoCamera', cam_auto)
scene.collection.objects.link(ob_auto_camera)
ob_auto_camera.location = (10.0646, -11.0592, 11.02)
ob_auto_camera.rotation_euler = (1.09748, -7.21219e-08, 0.694738)
scene.camera = ob_auto_camera
light_auto_sun = bpy.data.lights.new('AutoSun', 'SUN')
light_auto_sun.energy = 3.0
light_auto_sun.angle = 0.0523599
ob_auto_sun = bpy.data.objects.new('AutoSun', light_auto_sun)
scene.collection.objects.link(ob_auto_sun)
ob_auto_sun.rotation_euler = (0.872665, 0.174533, 0.523599)
bpy.context.view_layer.update()

